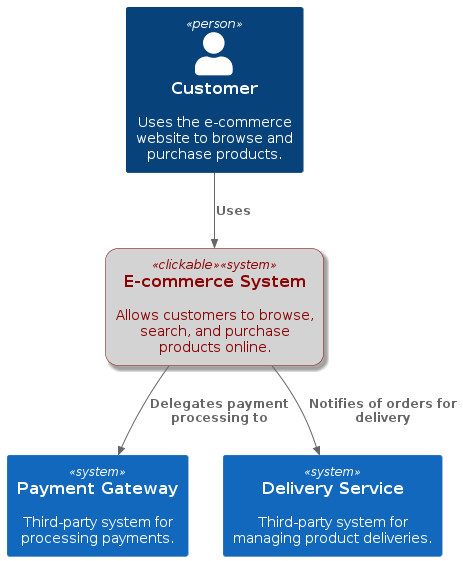

The diagram above was rendered by PlantUML. Its source (embedded in the PNG):
@startuml
!include <C4/C4_Context>

!pragma svginteractive true
skinparam backgroundColor transparent

AddElementTag(clickable, $bgColor="lightgray", $fontColor="darkred", $borderColor="darkred", $shadowing="true", $shape="RoundedBoxShape()", $legendText="clickable")

'LAYOUT_WITH_LEGEND()

Person(customer, "Customer", "Uses the e-commerce website to browse and purchase products.")
System(ecommerce_system, "E-commerce System", "Allows customers to browse, search, and purchase products online.",$tags="clickable") [[ ":ref:`container diagram`" ]]
System(payment_gateway, "Payment Gateway", "Third-party system for processing payments.",$link='":ref:`Extension Architecture`"')
System(delivery_service, "Delivery Service", "Third-party system for managing product deliveries.")

Rel(customer, ecommerce_system, "Uses")
Rel(ecommerce_system, payment_gateway, "Delegates payment processing to")
Rel(ecommerce_system, delivery_service, "Notifies of orders for delivery")

@enduml